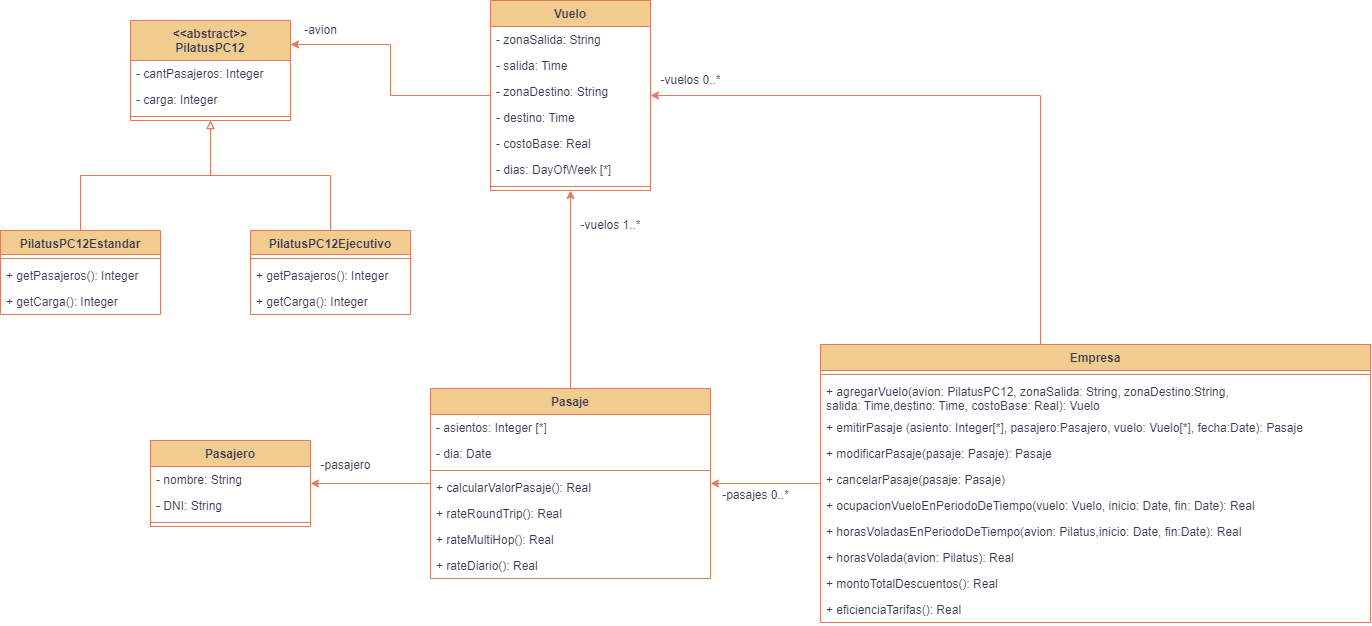

The diagram above was exported from draw.io. Its source (the exported page's mxGraphModel, read from the mxfile embedded in the PNG):
<mxGraphModel dx="1895" dy="1810" grid="1" gridSize="10" guides="1" tooltips="1" connect="1" arrows="1" fold="1" page="1" pageScale="1" pageWidth="827" pageHeight="1169" background="#ffffff" math="0" shadow="0">
  <root>
    <mxCell id="0" />
    <mxCell id="1" parent="0" />
    <mxCell id="X2VbNUqiDLVraB71SUcm-1" value="Pasajero" style="swimlane;fontStyle=1;align=center;verticalAlign=top;childLayout=stackLayout;horizontal=1;startSize=26;horizontalStack=0;resizeParent=1;resizeParentMax=0;resizeLast=0;collapsible=1;marginBottom=0;labelBackgroundColor=none;fillColor=#F2CC8F;strokeColor=#E07A5F;fontColor=#393C56;" vertex="1" parent="1">
      <mxGeometry x="80" y="150" width="160" height="86" as="geometry" />
    </mxCell>
    <mxCell id="X2VbNUqiDLVraB71SUcm-2" value="- nombre: String" style="text;strokeColor=none;fillColor=none;align=left;verticalAlign=top;spacingLeft=4;spacingRight=4;overflow=hidden;rotatable=0;points=[[0,0.5],[1,0.5]];portConstraint=eastwest;labelBackgroundColor=none;fontColor=#393C56;" vertex="1" parent="X2VbNUqiDLVraB71SUcm-1">
      <mxGeometry y="26" width="160" height="26" as="geometry" />
    </mxCell>
    <mxCell id="X2VbNUqiDLVraB71SUcm-5" value="- DNI: String" style="text;strokeColor=none;fillColor=none;align=left;verticalAlign=top;spacingLeft=4;spacingRight=4;overflow=hidden;rotatable=0;points=[[0,0.5],[1,0.5]];portConstraint=eastwest;labelBackgroundColor=none;fontColor=#393C56;" vertex="1" parent="X2VbNUqiDLVraB71SUcm-1">
      <mxGeometry y="52" width="160" height="26" as="geometry" />
    </mxCell>
    <mxCell id="X2VbNUqiDLVraB71SUcm-3" value="" style="line;strokeWidth=1;fillColor=none;align=left;verticalAlign=middle;spacingTop=-1;spacingLeft=3;spacingRight=3;rotatable=0;labelPosition=right;points=[];portConstraint=eastwest;strokeColor=#E07A5F;labelBackgroundColor=none;fontColor=#393C56;" vertex="1" parent="X2VbNUqiDLVraB71SUcm-1">
      <mxGeometry y="78" width="160" height="8" as="geometry" />
    </mxCell>
    <mxCell id="X2VbNUqiDLVraB71SUcm-39" style="edgeStyle=orthogonalEdgeStyle;rounded=0;orthogonalLoop=1;jettySize=auto;html=1;endArrow=classic;endFill=1;labelBackgroundColor=none;strokeColor=#E07A5F;fontColor=default;" edge="1" parent="1" source="X2VbNUqiDLVraB71SUcm-6" target="X2VbNUqiDLVraB71SUcm-10">
      <mxGeometry relative="1" as="geometry" />
    </mxCell>
    <mxCell id="X2VbNUqiDLVraB71SUcm-40" style="edgeStyle=orthogonalEdgeStyle;rounded=0;orthogonalLoop=1;jettySize=auto;html=1;endArrow=classic;endFill=1;labelBackgroundColor=none;strokeColor=#E07A5F;fontColor=default;" edge="1" parent="1" source="X2VbNUqiDLVraB71SUcm-6" target="X2VbNUqiDLVraB71SUcm-1">
      <mxGeometry relative="1" as="geometry" />
    </mxCell>
    <mxCell id="X2VbNUqiDLVraB71SUcm-6" value="Pasaje" style="swimlane;fontStyle=1;align=center;verticalAlign=top;childLayout=stackLayout;horizontal=1;startSize=26;horizontalStack=0;resizeParent=1;resizeParentMax=0;resizeLast=0;collapsible=1;marginBottom=0;labelBackgroundColor=none;fillColor=#F2CC8F;strokeColor=#E07A5F;fontColor=#393C56;" vertex="1" parent="1">
      <mxGeometry x="360" y="98" width="280" height="190" as="geometry" />
    </mxCell>
    <mxCell id="X2VbNUqiDLVraB71SUcm-8" value="- asientos: Integer [*]" style="text;strokeColor=none;fillColor=none;align=left;verticalAlign=top;spacingLeft=4;spacingRight=4;overflow=hidden;rotatable=0;points=[[0,0.5],[1,0.5]];portConstraint=eastwest;labelBackgroundColor=none;fontColor=#393C56;" vertex="1" parent="X2VbNUqiDLVraB71SUcm-6">
      <mxGeometry y="26" width="280" height="26" as="geometry" />
    </mxCell>
    <mxCell id="X2VbNUqiDLVraB71SUcm-43" value="- dia: Date" style="text;strokeColor=none;fillColor=none;align=left;verticalAlign=top;spacingLeft=4;spacingRight=4;overflow=hidden;rotatable=0;points=[[0,0.5],[1,0.5]];portConstraint=eastwest;labelBackgroundColor=none;fontColor=#393C56;" vertex="1" parent="X2VbNUqiDLVraB71SUcm-6">
      <mxGeometry y="52" width="280" height="26" as="geometry" />
    </mxCell>
    <mxCell id="X2VbNUqiDLVraB71SUcm-9" value="" style="line;strokeWidth=1;fillColor=none;align=left;verticalAlign=middle;spacingTop=-1;spacingLeft=3;spacingRight=3;rotatable=0;labelPosition=right;points=[];portConstraint=eastwest;strokeColor=#E07A5F;labelBackgroundColor=none;fontColor=#393C56;" vertex="1" parent="X2VbNUqiDLVraB71SUcm-6">
      <mxGeometry y="78" width="280" height="8" as="geometry" />
    </mxCell>
    <mxCell id="X2VbNUqiDLVraB71SUcm-58" value="+ calcularValorPasaje(): Real" style="text;strokeColor=none;fillColor=none;align=left;verticalAlign=top;spacingLeft=4;spacingRight=4;overflow=hidden;rotatable=0;points=[[0,0.5],[1,0.5]];portConstraint=eastwest;labelBackgroundColor=none;fontColor=#393C56;" vertex="1" parent="X2VbNUqiDLVraB71SUcm-6">
      <mxGeometry y="86" width="280" height="26" as="geometry" />
    </mxCell>
    <mxCell id="X2VbNUqiDLVraB71SUcm-59" value="+ rateRoundTrip(): Real" style="text;strokeColor=none;fillColor=none;align=left;verticalAlign=top;spacingLeft=4;spacingRight=4;overflow=hidden;rotatable=0;points=[[0,0.5],[1,0.5]];portConstraint=eastwest;labelBackgroundColor=none;fontColor=#393C56;" vertex="1" parent="X2VbNUqiDLVraB71SUcm-6">
      <mxGeometry y="112" width="280" height="26" as="geometry" />
    </mxCell>
    <mxCell id="X2VbNUqiDLVraB71SUcm-60" value="+ rateMultiHop(): Real" style="text;strokeColor=none;fillColor=none;align=left;verticalAlign=top;spacingLeft=4;spacingRight=4;overflow=hidden;rotatable=0;points=[[0,0.5],[1,0.5]];portConstraint=eastwest;labelBackgroundColor=none;fontColor=#393C56;" vertex="1" parent="X2VbNUqiDLVraB71SUcm-6">
      <mxGeometry y="138" width="280" height="26" as="geometry" />
    </mxCell>
    <mxCell id="X2VbNUqiDLVraB71SUcm-61" value="+ rateDiario(): Real" style="text;strokeColor=none;fillColor=none;align=left;verticalAlign=top;spacingLeft=4;spacingRight=4;overflow=hidden;rotatable=0;points=[[0,0.5],[1,0.5]];portConstraint=eastwest;labelBackgroundColor=none;fontColor=#393C56;" vertex="1" parent="X2VbNUqiDLVraB71SUcm-6">
      <mxGeometry y="164" width="280" height="26" as="geometry" />
    </mxCell>
    <mxCell id="X2VbNUqiDLVraB71SUcm-28" style="edgeStyle=orthogonalEdgeStyle;rounded=0;orthogonalLoop=1;jettySize=auto;html=1;labelBackgroundColor=none;strokeColor=#E07A5F;fontColor=default;" edge="1" parent="1" source="X2VbNUqiDLVraB71SUcm-10">
      <mxGeometry relative="1" as="geometry">
        <mxPoint x="220" y="-246" as="targetPoint" />
      </mxGeometry>
    </mxCell>
    <mxCell id="X2VbNUqiDLVraB71SUcm-10" value="Vuelo" style="swimlane;fontStyle=1;align=center;verticalAlign=top;childLayout=stackLayout;horizontal=1;startSize=26;horizontalStack=0;resizeParent=1;resizeParentMax=0;resizeLast=0;collapsible=1;marginBottom=0;labelBackgroundColor=none;fillColor=#F2CC8F;strokeColor=#E07A5F;fontColor=#393C56;" vertex="1" parent="1">
      <mxGeometry x="420" y="-290" width="160" height="190" as="geometry" />
    </mxCell>
    <mxCell id="X2VbNUqiDLVraB71SUcm-16" value="- zonaSalida: String" style="text;strokeColor=none;fillColor=none;align=left;verticalAlign=top;spacingLeft=4;spacingRight=4;overflow=hidden;rotatable=0;points=[[0,0.5],[1,0.5]];portConstraint=eastwest;labelBackgroundColor=none;fontColor=#393C56;" vertex="1" parent="X2VbNUqiDLVraB71SUcm-10">
      <mxGeometry y="26" width="160" height="26" as="geometry" />
    </mxCell>
    <mxCell id="X2VbNUqiDLVraB71SUcm-14" value="- salida: Time" style="text;strokeColor=none;fillColor=none;align=left;verticalAlign=top;spacingLeft=4;spacingRight=4;overflow=hidden;rotatable=0;points=[[0,0.5],[1,0.5]];portConstraint=eastwest;labelBackgroundColor=none;fontColor=#393C56;" vertex="1" parent="X2VbNUqiDLVraB71SUcm-10">
      <mxGeometry y="52" width="160" height="26" as="geometry" />
    </mxCell>
    <mxCell id="X2VbNUqiDLVraB71SUcm-15" value="- zonaDestino: String" style="text;strokeColor=none;fillColor=none;align=left;verticalAlign=top;spacingLeft=4;spacingRight=4;overflow=hidden;rotatable=0;points=[[0,0.5],[1,0.5]];portConstraint=eastwest;labelBackgroundColor=none;fontColor=#393C56;" vertex="1" parent="X2VbNUqiDLVraB71SUcm-10">
      <mxGeometry y="78" width="160" height="26" as="geometry" />
    </mxCell>
    <mxCell id="X2VbNUqiDLVraB71SUcm-17" value="- destino: Time" style="text;strokeColor=none;fillColor=none;align=left;verticalAlign=top;spacingLeft=4;spacingRight=4;overflow=hidden;rotatable=0;points=[[0,0.5],[1,0.5]];portConstraint=eastwest;labelBackgroundColor=none;fontColor=#393C56;" vertex="1" parent="X2VbNUqiDLVraB71SUcm-10">
      <mxGeometry y="104" width="160" height="26" as="geometry" />
    </mxCell>
    <mxCell id="X2VbNUqiDLVraB71SUcm-18" value="- costoBase: Real" style="text;strokeColor=none;fillColor=none;align=left;verticalAlign=top;spacingLeft=4;spacingRight=4;overflow=hidden;rotatable=0;points=[[0,0.5],[1,0.5]];portConstraint=eastwest;labelBackgroundColor=none;fontColor=#393C56;" vertex="1" parent="X2VbNUqiDLVraB71SUcm-10">
      <mxGeometry y="130" width="160" height="26" as="geometry" />
    </mxCell>
    <mxCell id="X2VbNUqiDLVraB71SUcm-42" value="- dias: DayOfWeek [*]" style="text;strokeColor=none;fillColor=none;align=left;verticalAlign=top;spacingLeft=4;spacingRight=4;overflow=hidden;rotatable=0;points=[[0,0.5],[1,0.5]];portConstraint=eastwest;labelBackgroundColor=none;fontColor=#393C56;" vertex="1" parent="X2VbNUqiDLVraB71SUcm-10">
      <mxGeometry y="156" width="160" height="26" as="geometry" />
    </mxCell>
    <mxCell id="X2VbNUqiDLVraB71SUcm-13" value="" style="line;strokeWidth=1;fillColor=none;align=left;verticalAlign=middle;spacingTop=-1;spacingLeft=3;spacingRight=3;rotatable=0;labelPosition=right;points=[];portConstraint=eastwest;strokeColor=#E07A5F;labelBackgroundColor=none;fontColor=#393C56;" vertex="1" parent="X2VbNUqiDLVraB71SUcm-10">
      <mxGeometry y="182" width="160" height="8" as="geometry" />
    </mxCell>
    <mxCell id="X2VbNUqiDLVraB71SUcm-19" value="&lt;&lt;abstract&gt;&gt;&#10;PilatusPC12" style="swimlane;fontStyle=1;align=center;verticalAlign=top;childLayout=stackLayout;horizontal=1;startSize=40;horizontalStack=0;resizeParent=1;resizeParentMax=0;resizeLast=0;collapsible=1;marginBottom=0;labelBackgroundColor=none;fillColor=#F2CC8F;strokeColor=#E07A5F;fontColor=#393C56;" vertex="1" parent="1">
      <mxGeometry x="60" y="-270" width="160" height="100" as="geometry" />
    </mxCell>
    <mxCell id="X2VbNUqiDLVraB71SUcm-34" value="- cantPasajeros: Integer" style="text;strokeColor=none;fillColor=none;align=left;verticalAlign=top;spacingLeft=4;spacingRight=4;overflow=hidden;rotatable=0;points=[[0,0.5],[1,0.5]];portConstraint=eastwest;labelBackgroundColor=none;fontColor=#393C56;" vertex="1" parent="X2VbNUqiDLVraB71SUcm-19">
      <mxGeometry y="40" width="160" height="26" as="geometry" />
    </mxCell>
    <mxCell id="X2VbNUqiDLVraB71SUcm-33" value="- carga: Integer" style="text;strokeColor=none;fillColor=none;align=left;verticalAlign=top;spacingLeft=4;spacingRight=4;overflow=hidden;rotatable=0;points=[[0,0.5],[1,0.5]];portConstraint=eastwest;labelBackgroundColor=none;fontColor=#393C56;" vertex="1" parent="X2VbNUqiDLVraB71SUcm-19">
      <mxGeometry y="66" width="160" height="26" as="geometry" />
    </mxCell>
    <mxCell id="X2VbNUqiDLVraB71SUcm-27" value="" style="line;strokeWidth=1;fillColor=none;align=left;verticalAlign=middle;spacingTop=-1;spacingLeft=3;spacingRight=3;rotatable=0;labelPosition=right;points=[];portConstraint=eastwest;strokeColor=#E07A5F;labelBackgroundColor=none;fontColor=#393C56;" vertex="1" parent="X2VbNUqiDLVraB71SUcm-19">
      <mxGeometry y="92" width="160" height="8" as="geometry" />
    </mxCell>
    <mxCell id="X2VbNUqiDLVraB71SUcm-29" value="-avion" style="text;html=1;align=center;verticalAlign=middle;resizable=0;points=[];autosize=1;strokeColor=none;fillColor=none;labelBackgroundColor=none;fontColor=#393C56;" vertex="1" parent="1">
      <mxGeometry x="220" y="-275" width="60" height="30" as="geometry" />
    </mxCell>
    <mxCell id="X2VbNUqiDLVraB71SUcm-35" style="edgeStyle=orthogonalEdgeStyle;rounded=0;orthogonalLoop=1;jettySize=auto;html=1;endArrow=block;endFill=0;labelBackgroundColor=none;strokeColor=#E07A5F;fontColor=default;" edge="1" parent="1" source="X2VbNUqiDLVraB71SUcm-30" target="X2VbNUqiDLVraB71SUcm-19">
      <mxGeometry relative="1" as="geometry" />
    </mxCell>
    <mxCell id="X2VbNUqiDLVraB71SUcm-30" value="PilatusPC12Estandar" style="swimlane;fontStyle=1;align=center;verticalAlign=top;childLayout=stackLayout;horizontal=1;startSize=24;horizontalStack=0;resizeParent=1;resizeParentMax=0;resizeLast=0;collapsible=1;marginBottom=0;labelBackgroundColor=none;fillColor=#F2CC8F;strokeColor=#E07A5F;fontColor=#393C56;" vertex="1" parent="1">
      <mxGeometry x="-70" y="-60" width="160" height="84" as="geometry" />
    </mxCell>
    <mxCell id="X2VbNUqiDLVraB71SUcm-32" value="" style="line;strokeWidth=1;fillColor=none;align=left;verticalAlign=middle;spacingTop=-1;spacingLeft=3;spacingRight=3;rotatable=0;labelPosition=right;points=[];portConstraint=eastwest;strokeColor=#E07A5F;labelBackgroundColor=none;fontColor=#393C56;" vertex="1" parent="X2VbNUqiDLVraB71SUcm-30">
      <mxGeometry y="24" width="160" height="8" as="geometry" />
    </mxCell>
    <mxCell id="X2VbNUqiDLVraB71SUcm-67" value="+ getPasajeros(): Integer" style="text;strokeColor=none;fillColor=none;align=left;verticalAlign=top;spacingLeft=4;spacingRight=4;overflow=hidden;rotatable=0;points=[[0,0.5],[1,0.5]];portConstraint=eastwest;labelBackgroundColor=none;fontColor=#393C56;" vertex="1" parent="X2VbNUqiDLVraB71SUcm-30">
      <mxGeometry y="32" width="160" height="26" as="geometry" />
    </mxCell>
    <mxCell id="X2VbNUqiDLVraB71SUcm-68" value="+ getCarga(): Integer" style="text;strokeColor=none;fillColor=none;align=left;verticalAlign=top;spacingLeft=4;spacingRight=4;overflow=hidden;rotatable=0;points=[[0,0.5],[1,0.5]];portConstraint=eastwest;labelBackgroundColor=none;fontColor=#393C56;" vertex="1" parent="X2VbNUqiDLVraB71SUcm-30">
      <mxGeometry y="58" width="160" height="26" as="geometry" />
    </mxCell>
    <mxCell id="X2VbNUqiDLVraB71SUcm-38" style="edgeStyle=orthogonalEdgeStyle;rounded=0;orthogonalLoop=1;jettySize=auto;html=1;endArrow=block;endFill=0;labelBackgroundColor=none;strokeColor=#E07A5F;fontColor=default;" edge="1" parent="1" source="X2VbNUqiDLVraB71SUcm-36" target="X2VbNUqiDLVraB71SUcm-19">
      <mxGeometry relative="1" as="geometry" />
    </mxCell>
    <mxCell id="X2VbNUqiDLVraB71SUcm-36" value="PilatusPC12Ejecutivo" style="swimlane;fontStyle=1;align=center;verticalAlign=top;childLayout=stackLayout;horizontal=1;startSize=24;horizontalStack=0;resizeParent=1;resizeParentMax=0;resizeLast=0;collapsible=1;marginBottom=0;labelBackgroundColor=none;fillColor=#F2CC8F;strokeColor=#E07A5F;fontColor=#393C56;" vertex="1" parent="1">
      <mxGeometry x="180" y="-60" width="160" height="84" as="geometry" />
    </mxCell>
    <mxCell id="X2VbNUqiDLVraB71SUcm-37" value="" style="line;strokeWidth=1;fillColor=none;align=left;verticalAlign=middle;spacingTop=-1;spacingLeft=3;spacingRight=3;rotatable=0;labelPosition=right;points=[];portConstraint=eastwest;strokeColor=#E07A5F;labelBackgroundColor=none;fontColor=#393C56;" vertex="1" parent="X2VbNUqiDLVraB71SUcm-36">
      <mxGeometry y="24" width="160" height="8" as="geometry" />
    </mxCell>
    <mxCell id="X2VbNUqiDLVraB71SUcm-70" value="+ getPasajeros(): Integer" style="text;strokeColor=none;fillColor=none;align=left;verticalAlign=top;spacingLeft=4;spacingRight=4;overflow=hidden;rotatable=0;points=[[0,0.5],[1,0.5]];portConstraint=eastwest;labelBackgroundColor=none;fontColor=#393C56;" vertex="1" parent="X2VbNUqiDLVraB71SUcm-36">
      <mxGeometry y="32" width="160" height="26" as="geometry" />
    </mxCell>
    <mxCell id="X2VbNUqiDLVraB71SUcm-71" value="+ getCarga(): Integer" style="text;strokeColor=none;fillColor=none;align=left;verticalAlign=top;spacingLeft=4;spacingRight=4;overflow=hidden;rotatable=0;points=[[0,0.5],[1,0.5]];portConstraint=eastwest;labelBackgroundColor=none;fontColor=#393C56;" vertex="1" parent="X2VbNUqiDLVraB71SUcm-36">
      <mxGeometry y="58" width="160" height="26" as="geometry" />
    </mxCell>
    <mxCell id="X2VbNUqiDLVraB71SUcm-41" value="-vuelos 1..*" style="text;html=1;align=center;verticalAlign=middle;resizable=0;points=[];autosize=1;strokeColor=none;fillColor=none;labelBackgroundColor=none;fontColor=#393C56;" vertex="1" parent="1">
      <mxGeometry x="500" y="-80" width="80" height="30" as="geometry" />
    </mxCell>
    <mxCell id="X2VbNUqiDLVraB71SUcm-48" style="edgeStyle=orthogonalEdgeStyle;rounded=0;orthogonalLoop=1;jettySize=auto;html=1;endArrow=classic;endFill=1;labelBackgroundColor=none;strokeColor=#E07A5F;fontColor=default;" edge="1" parent="1" source="X2VbNUqiDLVraB71SUcm-44" target="X2VbNUqiDLVraB71SUcm-6">
      <mxGeometry relative="1" as="geometry" />
    </mxCell>
    <mxCell id="X2VbNUqiDLVraB71SUcm-73" style="edgeStyle=orthogonalEdgeStyle;rounded=0;orthogonalLoop=1;jettySize=auto;html=1;strokeColor=#E07A5F;fontColor=#393C56;fillColor=#F2CC8F;" edge="1" parent="1" source="X2VbNUqiDLVraB71SUcm-44" target="X2VbNUqiDLVraB71SUcm-10">
      <mxGeometry relative="1" as="geometry">
        <Array as="points">
          <mxPoint x="970" y="-195" />
        </Array>
      </mxGeometry>
    </mxCell>
    <mxCell id="X2VbNUqiDLVraB71SUcm-44" value="Empresa" style="swimlane;fontStyle=1;align=center;verticalAlign=top;childLayout=stackLayout;horizontal=1;startSize=26;horizontalStack=0;resizeParent=1;resizeParentMax=0;resizeLast=0;collapsible=1;marginBottom=0;labelBackgroundColor=none;fillColor=#F2CC8F;strokeColor=#E07A5F;fontColor=#393C56;" vertex="1" parent="1">
      <mxGeometry x="750" y="54" width="550" height="278" as="geometry" />
    </mxCell>
    <mxCell id="X2VbNUqiDLVraB71SUcm-47" value="" style="line;strokeWidth=1;fillColor=none;align=left;verticalAlign=middle;spacingTop=-1;spacingLeft=3;spacingRight=3;rotatable=0;labelPosition=right;points=[];portConstraint=eastwest;strokeColor=#E07A5F;labelBackgroundColor=none;fontColor=#393C56;" vertex="1" parent="X2VbNUqiDLVraB71SUcm-44">
      <mxGeometry y="26" width="550" height="8" as="geometry" />
    </mxCell>
    <mxCell id="X2VbNUqiDLVraB71SUcm-72" value="+ agregarVuelo(avion: PilatusPC12, zonaSalida: String, zonaDestino:String, &#10;salida: Time,destino: Time, costoBase: Real): Vuelo" style="text;strokeColor=none;fillColor=none;align=left;verticalAlign=top;spacingLeft=4;spacingRight=4;overflow=hidden;rotatable=0;points=[[0,0.5],[1,0.5]];portConstraint=eastwest;labelBackgroundColor=none;fontColor=#393C56;" vertex="1" parent="X2VbNUqiDLVraB71SUcm-44">
      <mxGeometry y="34" width="550" height="36" as="geometry" />
    </mxCell>
    <mxCell id="X2VbNUqiDLVraB71SUcm-52" value="+ emitirPasaje (asiento: Integer[*], pasajero:Pasajero, vuelo: Vuelo[*], fecha:Date): Pasaje" style="text;strokeColor=none;fillColor=none;align=left;verticalAlign=top;spacingLeft=4;spacingRight=4;overflow=hidden;rotatable=0;points=[[0,0.5],[1,0.5]];portConstraint=eastwest;labelBackgroundColor=none;fontColor=#393C56;" vertex="1" parent="X2VbNUqiDLVraB71SUcm-44">
      <mxGeometry y="70" width="550" height="26" as="geometry" />
    </mxCell>
    <mxCell id="X2VbNUqiDLVraB71SUcm-53" value="+ modificarPasaje(pasaje: Pasaje): Pasaje" style="text;strokeColor=none;fillColor=none;align=left;verticalAlign=top;spacingLeft=4;spacingRight=4;overflow=hidden;rotatable=0;points=[[0,0.5],[1,0.5]];portConstraint=eastwest;labelBackgroundColor=none;fontColor=#393C56;" vertex="1" parent="X2VbNUqiDLVraB71SUcm-44">
      <mxGeometry y="96" width="550" height="26" as="geometry" />
    </mxCell>
    <mxCell id="X2VbNUqiDLVraB71SUcm-54" value="+ cancelarPasaje(pasaje: Pasaje)" style="text;strokeColor=none;fillColor=none;align=left;verticalAlign=top;spacingLeft=4;spacingRight=4;overflow=hidden;rotatable=0;points=[[0,0.5],[1,0.5]];portConstraint=eastwest;labelBackgroundColor=none;fontColor=#393C56;" vertex="1" parent="X2VbNUqiDLVraB71SUcm-44">
      <mxGeometry y="122" width="550" height="26" as="geometry" />
    </mxCell>
    <mxCell id="X2VbNUqiDLVraB71SUcm-55" value="+ ocupacionVueloEnPeriodoDeTiempo(vuelo: Vuelo, inicio: Date, fin: Date): Real" style="text;strokeColor=none;fillColor=none;align=left;verticalAlign=top;spacingLeft=4;spacingRight=4;overflow=hidden;rotatable=0;points=[[0,0.5],[1,0.5]];portConstraint=eastwest;labelBackgroundColor=none;fontColor=#393C56;" vertex="1" parent="X2VbNUqiDLVraB71SUcm-44">
      <mxGeometry y="148" width="550" height="26" as="geometry" />
    </mxCell>
    <mxCell id="X2VbNUqiDLVraB71SUcm-56" value="+ horasVoladasEnPeriodoDeTiempo(avion: Pilatus,inicio: Date, fin:Date): Real" style="text;strokeColor=none;fillColor=none;align=left;verticalAlign=top;spacingLeft=4;spacingRight=4;overflow=hidden;rotatable=0;points=[[0,0.5],[1,0.5]];portConstraint=eastwest;labelBackgroundColor=none;fontColor=#393C56;" vertex="1" parent="X2VbNUqiDLVraB71SUcm-44">
      <mxGeometry y="174" width="550" height="26" as="geometry" />
    </mxCell>
    <mxCell id="X2VbNUqiDLVraB71SUcm-57" value="+ horasVolada(avion: Pilatus): Real" style="text;strokeColor=none;fillColor=none;align=left;verticalAlign=top;spacingLeft=4;spacingRight=4;overflow=hidden;rotatable=0;points=[[0,0.5],[1,0.5]];portConstraint=eastwest;labelBackgroundColor=none;fontColor=#393C56;" vertex="1" parent="X2VbNUqiDLVraB71SUcm-44">
      <mxGeometry y="200" width="550" height="26" as="geometry" />
    </mxCell>
    <mxCell id="X2VbNUqiDLVraB71SUcm-62" value="+ montoTotalDescuentos(): Real" style="text;strokeColor=none;fillColor=none;align=left;verticalAlign=top;spacingLeft=4;spacingRight=4;overflow=hidden;rotatable=0;points=[[0,0.5],[1,0.5]];portConstraint=eastwest;labelBackgroundColor=none;fontColor=#393C56;" vertex="1" parent="X2VbNUqiDLVraB71SUcm-44">
      <mxGeometry y="226" width="550" height="26" as="geometry" />
    </mxCell>
    <mxCell id="X2VbNUqiDLVraB71SUcm-63" value="+ eficienciaTarifas(): Real" style="text;strokeColor=none;fillColor=none;align=left;verticalAlign=top;spacingLeft=4;spacingRight=4;overflow=hidden;rotatable=0;points=[[0,0.5],[1,0.5]];portConstraint=eastwest;labelBackgroundColor=none;fontColor=#393C56;" vertex="1" parent="X2VbNUqiDLVraB71SUcm-44">
      <mxGeometry y="252" width="550" height="26" as="geometry" />
    </mxCell>
    <mxCell id="X2VbNUqiDLVraB71SUcm-49" value="-pasajes 0..*" style="text;html=1;align=center;verticalAlign=middle;resizable=0;points=[];autosize=1;strokeColor=none;fillColor=none;labelBackgroundColor=none;fontColor=#393C56;" vertex="1" parent="1">
      <mxGeometry x="640" y="190" width="90" height="30" as="geometry" />
    </mxCell>
    <mxCell id="X2VbNUqiDLVraB71SUcm-64" value="-pasajero" style="text;html=1;align=center;verticalAlign=middle;resizable=0;points=[];autosize=1;strokeColor=none;fillColor=none;fontColor=#393C56;" vertex="1" parent="1">
      <mxGeometry x="240" y="160" width="70" height="30" as="geometry" />
    </mxCell>
    <mxCell id="X2VbNUqiDLVraB71SUcm-74" value="-vuelos 0..*" style="text;html=1;align=center;verticalAlign=middle;resizable=0;points=[];autosize=1;strokeColor=none;fillColor=none;fontColor=#393C56;" vertex="1" parent="1">
      <mxGeometry x="580" y="-225" width="80" height="30" as="geometry" />
    </mxCell>
  </root>
</mxGraphModel>